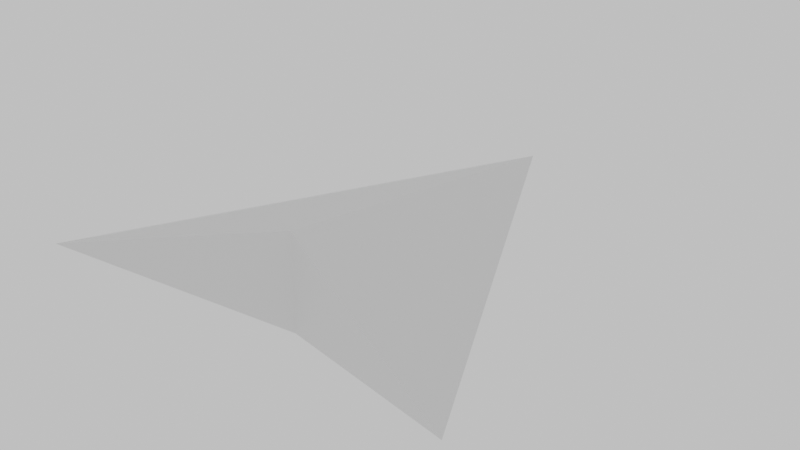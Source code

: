 # Source: minimal.blend  (saved by Blender 4.4.30; exported with 4.5.12 LTS)
import bpy
from mathutils import Matrix  # noqa: F401  (used for matrix-valued properties, if any)

bpy.ops.wm.read_factory_settings(use_empty=True)
scene = bpy.context.scene
scene.name = 'Scene'

# ---- collections
col_collection = bpy.data.collections.new('Collection'); scene.collection.children.link(col_collection)

# ---- materials (node trees are filled in below, after node groups)
mat_material_001 = bpy.data.materials.new('Material.001')

# ---- material node trees
mat_material_001.use_nodes = True; mat_material_001.node_tree.nodes.clear()
_N = mat_material_001.node_tree.nodes; _L = mat_material_001.node_tree.links
n0 = _N.new('ShaderNodeBsdfPrincipled'); n0.name = 'Principled BSDF'; n0.location = (10, 300)
n1 = _N.new('ShaderNodeOutputMaterial'); n1.name = 'Material Output'; n1.location = (300, 300)
_L.new(n0.outputs[0], n1.inputs[0])
n1.is_active_output = True

# ---- world
world_world = bpy.data.worlds.new('World'); scene.world = world_world
world_world.use_nodes = True; world_world.node_tree.nodes.clear()
_N = world_world.node_tree.nodes; _L = world_world.node_tree.links
n0 = _N.new('ShaderNodeOutputWorld'); n0.name = 'World Output'; n0.location = (300, 300)
n1 = _N.new('ShaderNodeBackground'); n1.name = 'Background'; n1.location = (10, 300)
n1.inputs[0].default_value = (0.05088, 0.05088, 0.05088, 1.0)
n1.inputs[1].default_value = 10.8
_L.new(n1.outputs[0], n0.inputs[0])
n0.is_active_output = True
world_world.color = (0.05088, 0.05088, 0.05088)
world_world.sun_shadow_jitter_overblur = 0.0

# ---- meshes
me_plane = bpy.data.meshes.new('Plane')
me_plane.from_pydata([(-1.0, -1.0, 0.08382), (1.0, -1.0, 0.08382), (0.0, -0.6339, -0.1204), (0.0, 1.0, 0.08382), (0.0, -0.6339, 0.3276)], [], [(2, 3, 1), (0, 3, 2), (2, 4, 0), (0, 4, 3), (3, 4, 1), (2, 1, 4)])
_uv = me_plane.uv_layers.new(name='UVMap')
_uv.uv.foreach_set('vector', [0.5, 0.0, 0.5, 1.0, 1.0, 0.0, 0.0, 0.0, 0.5, 1.0, 0.5, 0.0, 0.5, 0.0, 0.5, 0.0, 0.0, 0.0, 0.0, 0.0, 0.5, 0.0, 0.5, 1.0, 0.5, 1.0, 0.5, 0.0, 1.0, 0.0, 0.5, 0.0, 1.0, 0.0, 0.5, 0.0])
me_plane.materials.append(mat_material_001)
me_plane.update()

# ---- objects
ob_plane = bpy.data.objects.new('Plane', me_plane)

# ---- transforms, parenting, visibility, modifiers, constraints
ob_plane.location = (0.0, 0.0, 0.0)
ob_plane.scale = (3.0, 3.0, 3.0)

# ---- collection membership
col_collection.objects.link(ob_plane)

# ---- scene / render settings (as saved in the file)
scene.frame_start = 1; scene.frame_end = 250; scene.frame_set(1)
scene.render.engine = 'BLENDER_EEVEE_NEXT'
scene.render.use_persistent_data = True
scene.cycles.samples = 256
scene.cycles.time_limit = 5.0
scene.eevee.taa_samples = 8
scene.eevee.taa_render_samples = 8
scene.view_settings.look = 'AgX - High Contrast'
bpy.context.view_layer.update()

# ---- added for rendering (the .blend has no active camera): camera
cam_auto = bpy.data.cameras.new('AutoCamera')
cam_auto.lens = 50.0
cam_auto.sensor_width = 36.0
cam_auto.clip_end = 1000.0
ob_auto_camera = bpy.data.objects.new('AutoCamera', cam_auto)
scene.collection.objects.link(ob_auto_camera)
ob_auto_camera.location = (7.94868, -9.53841, 6.66981)
ob_auto_camera.rotation_euler = (1.09748, -7.21219e-08, 0.694738)
scene.camera = ob_auto_camera
bpy.context.view_layer.update()
